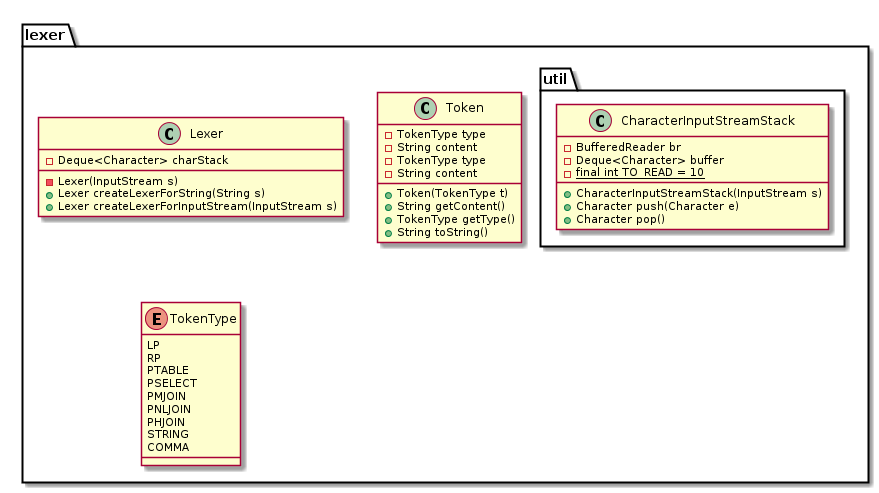

The diagram above was rendered by PlantUML. Its source (embedded in the PNG):
@startuml
package "lexer" {
    class Lexer {
     -Deque<Character> charStack
     -Lexer(InputStream s)
     +Lexer createLexerForString(String s)
     +Lexer createLexerForInputStream(InputStream s)
    }
    class Token {
     -TokenType type 
     -String content 
    }
    class Token {
     -TokenType type 
     -String content
     +Token(TokenType t)
     +String getContent()
     +TokenType getType()
     +String toString() 
    }
    enum TokenType {
     LP
     RP
     PTABLE
     PSELECT
     PMJOIN
     PNLJOIN
     PHJOIN
     STRING
     COMMA
    }
    package "util" {
     class CharacterInputStreamStack {
      -BufferedReader br
      -Deque<Character> buffer
      -{static} final int TO_READ = 10
      +CharacterInputStreamStack(InputStream s)
      +Character push(Character e)
      +Character pop()
     }
    }
}
@enduml